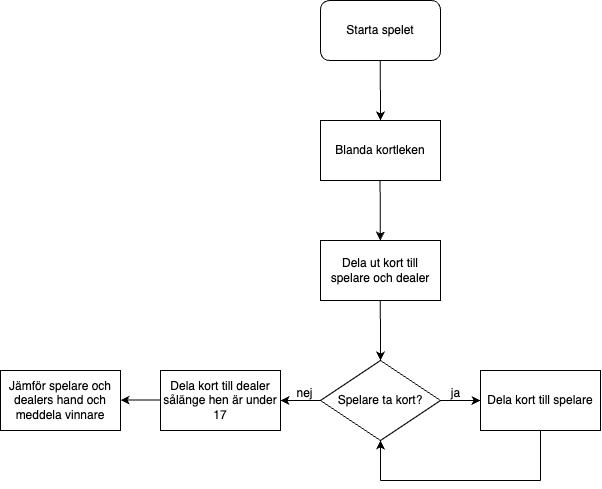

The diagram above was exported from draw.io. Its source (the exported page's mxGraphModel, read from the mxfile embedded in the PNG):
<mxGraphModel dx="1035" dy="663" grid="1" gridSize="10" guides="1" tooltips="1" connect="1" arrows="1" fold="1" page="1" pageScale="1" pageWidth="850" pageHeight="1100" math="0" shadow="0">
  <root>
    <mxCell id="0" />
    <mxCell id="1" parent="0" />
    <mxCell id="XTlKj1KAv-lYjdebA02Q-1" value="Starta spelet" style="rounded=1;whiteSpace=wrap;html=1;" vertex="1" parent="1">
      <mxGeometry x="360" y="80" width="120" height="60" as="geometry" />
    </mxCell>
    <mxCell id="XTlKj1KAv-lYjdebA02Q-2" value="Blanda kortleken" style="rounded=0;whiteSpace=wrap;html=1;" vertex="1" parent="1">
      <mxGeometry x="360" y="200" width="120" height="60" as="geometry" />
    </mxCell>
    <mxCell id="XTlKj1KAv-lYjdebA02Q-3" value="" style="endArrow=classic;html=1;rounded=0;exitX=0.5;exitY=1;exitDx=0;exitDy=0;" edge="1" parent="1">
      <mxGeometry width="50" height="50" relative="1" as="geometry">
        <mxPoint x="419.7600000000001" y="140" as="sourcePoint" />
        <mxPoint x="420" y="200" as="targetPoint" />
      </mxGeometry>
    </mxCell>
    <mxCell id="XTlKj1KAv-lYjdebA02Q-4" value="Dela ut kort till spelare och dealer" style="rounded=0;whiteSpace=wrap;html=1;" vertex="1" parent="1">
      <mxGeometry x="360" y="320" width="120" height="60" as="geometry" />
    </mxCell>
    <mxCell id="XTlKj1KAv-lYjdebA02Q-5" value="" style="endArrow=classic;html=1;rounded=0;exitX=0.5;exitY=1;exitDx=0;exitDy=0;" edge="1" parent="1">
      <mxGeometry width="50" height="50" relative="1" as="geometry">
        <mxPoint x="419.5800000000001" y="260" as="sourcePoint" />
        <mxPoint x="419.82" y="320" as="targetPoint" />
      </mxGeometry>
    </mxCell>
    <mxCell id="XTlKj1KAv-lYjdebA02Q-6" value="Spelare ta kort?" style="rhombus;whiteSpace=wrap;html=1;" vertex="1" parent="1">
      <mxGeometry x="360" y="440" width="120" height="80" as="geometry" />
    </mxCell>
    <mxCell id="XTlKj1KAv-lYjdebA02Q-7" value="" style="endArrow=classic;html=1;rounded=0;exitX=0.5;exitY=1;exitDx=0;exitDy=0;" edge="1" parent="1">
      <mxGeometry width="50" height="50" relative="1" as="geometry">
        <mxPoint x="419.8000000000001" y="380" as="sourcePoint" />
        <mxPoint x="420.04" y="440" as="targetPoint" />
      </mxGeometry>
    </mxCell>
    <mxCell id="XTlKj1KAv-lYjdebA02Q-8" value="" style="endArrow=classic;html=1;rounded=0;exitX=1;exitY=0.5;exitDx=0;exitDy=0;" edge="1" parent="1" source="XTlKj1KAv-lYjdebA02Q-6">
      <mxGeometry width="50" height="50" relative="1" as="geometry">
        <mxPoint x="510.0000000000001" y="460" as="sourcePoint" />
        <mxPoint x="520" y="480" as="targetPoint" />
      </mxGeometry>
    </mxCell>
    <mxCell id="XTlKj1KAv-lYjdebA02Q-13" value="Dela kort till dealer sålänge hen är under 17" style="rounded=0;whiteSpace=wrap;html=1;" vertex="1" parent="1">
      <mxGeometry x="200" y="450" width="120" height="60" as="geometry" />
    </mxCell>
    <mxCell id="XTlKj1KAv-lYjdebA02Q-14" value="Jämför spelare och dealers hand och meddela vinnare" style="rounded=0;whiteSpace=wrap;html=1;" vertex="1" parent="1">
      <mxGeometry x="40" y="450" width="120" height="60" as="geometry" />
    </mxCell>
    <mxCell id="XTlKj1KAv-lYjdebA02Q-16" value="" style="endArrow=classic;html=1;rounded=0;exitX=0;exitY=0.5;exitDx=0;exitDy=0;entryX=1;entryY=0.5;entryDx=0;entryDy=0;" edge="1" parent="1" source="XTlKj1KAv-lYjdebA02Q-6" target="XTlKj1KAv-lYjdebA02Q-13">
      <mxGeometry width="50" height="50" relative="1" as="geometry">
        <mxPoint x="320" y="500" as="sourcePoint" />
        <mxPoint x="340" y="520" as="targetPoint" />
      </mxGeometry>
    </mxCell>
    <mxCell id="XTlKj1KAv-lYjdebA02Q-17" value="" style="endArrow=classic;html=1;rounded=0;exitX=0;exitY=0.5;exitDx=0;exitDy=0;" edge="1" parent="1">
      <mxGeometry width="50" height="50" relative="1" as="geometry">
        <mxPoint x="200" y="479.58" as="sourcePoint" />
        <mxPoint x="160" y="479.58" as="targetPoint" />
      </mxGeometry>
    </mxCell>
    <mxCell id="XTlKj1KAv-lYjdebA02Q-18" value="nej" style="text;html=1;align=center;verticalAlign=middle;resizable=0;points=[];autosize=1;strokeColor=none;fillColor=none;" vertex="1" parent="1">
      <mxGeometry x="324" y="458" width="40" height="30" as="geometry" />
    </mxCell>
    <mxCell id="XTlKj1KAv-lYjdebA02Q-19" value="ja" style="text;html=1;align=center;verticalAlign=middle;resizable=0;points=[];autosize=1;strokeColor=none;fillColor=none;" vertex="1" parent="1">
      <mxGeometry x="480" y="458" width="30" height="30" as="geometry" />
    </mxCell>
    <mxCell id="XTlKj1KAv-lYjdebA02Q-20" value="Dela kort till spelare" style="rounded=0;whiteSpace=wrap;html=1;" vertex="1" parent="1">
      <mxGeometry x="520" y="450" width="120" height="60" as="geometry" />
    </mxCell>
    <mxCell id="XTlKj1KAv-lYjdebA02Q-23" value="" style="endArrow=classic;html=1;rounded=0;entryX=0.5;entryY=1;entryDx=0;entryDy=0;" edge="1" parent="1" target="XTlKj1KAv-lYjdebA02Q-6">
      <mxGeometry width="50" height="50" relative="1" as="geometry">
        <mxPoint x="420" y="560" as="sourcePoint" />
        <mxPoint x="480.18" y="560" as="targetPoint" />
      </mxGeometry>
    </mxCell>
    <mxCell id="XTlKj1KAv-lYjdebA02Q-26" value="" style="endArrow=none;html=1;rounded=0;" edge="1" parent="1">
      <mxGeometry width="50" height="50" relative="1" as="geometry">
        <mxPoint x="420" y="560" as="sourcePoint" />
        <mxPoint x="580" y="560" as="targetPoint" />
      </mxGeometry>
    </mxCell>
    <mxCell id="XTlKj1KAv-lYjdebA02Q-27" value="" style="endArrow=none;html=1;rounded=0;entryX=0.5;entryY=1;entryDx=0;entryDy=0;" edge="1" parent="1" target="XTlKj1KAv-lYjdebA02Q-20">
      <mxGeometry width="50" height="50" relative="1" as="geometry">
        <mxPoint x="580" y="560" as="sourcePoint" />
        <mxPoint x="590" y="570" as="targetPoint" />
      </mxGeometry>
    </mxCell>
  </root>
</mxGraphModel>